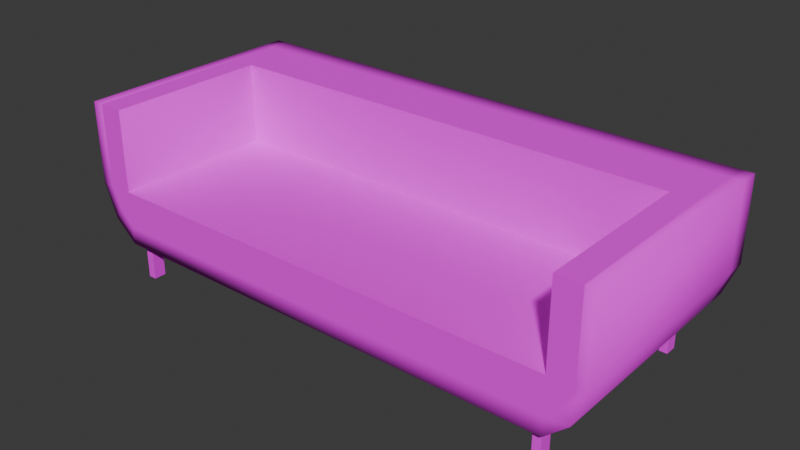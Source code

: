 # Source: Couch_1.blend  (saved by Blender 4.0.36; exported with 4.5.12 LTS)
import bpy
from mathutils import Matrix  # noqa: F401  (used for matrix-valued properties, if any)

bpy.ops.wm.read_factory_settings(use_empty=True)
scene = bpy.context.scene
scene.name = 'Scene'

# ---- collections
col_collection = bpy.data.collections.new('Collection'); scene.collection.children.link(col_collection)

# ---- images (referenced by path relative to the original .blend; pixels are not part of the script)
import os
ASSET_DIR = os.environ.get("B2B_ASSET_DIR", "")  # directory of the original .blend (textures are referenced by path, not embedded)
HERE = os.path.dirname(os.path.abspath(__file__))  # packed textures are extracted next to this script under _unpacked/

def load_image(name, relpath, width, height, colorspace="sRGB"):
    """Load a texture the original file referenced (path relative to the .blend, or extracted next to this script)."""
    p = next((c for c in (os.path.join(HERE, relpath), os.path.join(ASSET_DIR, relpath)) if relpath and os.path.exists(c)), "")
    if p:
        img = bpy.data.images.load(p, check_existing=True)
        img.name = name
    else:  # same state as the original file: an image datablock whose file is absent (Cycles renders it pink)
        img = bpy.data.images.new(name, width, height)
        img.source = "FILE"
        img.filepath = "//" + (relpath or name)
    img.colorspace_settings.name = colorspace
    return img
img_couch_1_texture_1_png = load_image('Couch 1 Texture 1.png', 'Couch 1 Texture 1.png', 1024, 1024, 'sRGB')

# ---- materials (node trees are filled in below, after node groups)
mat_couch_1 = bpy.data.materials.new('Couch 1')
mat_couch_1.use_transparent_shadow = False

# ---- material node trees
mat_couch_1.use_nodes = True; mat_couch_1.node_tree.nodes.clear()
_N = mat_couch_1.node_tree.nodes; _L = mat_couch_1.node_tree.links
n0 = _N.new('ShaderNodeOutputMaterial'); n0.name = 'Material Output'; n0.location = (300, 300)
n1 = _N.new('ShaderNodeTexImage'); n1.name = 'Image Texture'; n1.location = (-341, 276)
n1.image = img_couch_1_texture_1_png
n2 = _N.new('ShaderNodeBsdfPrincipled'); n2.name = 'Principled BSDF'; n2.location = (-1, 306)
n2.inputs[2].default_value = 1.0
n2.inputs[3].default_value = 1.45
_L.new(n2.outputs[0], n0.inputs[0])
_L.new(n1.outputs[0], n2.inputs[0])
n0.is_active_output = True

# ---- world
world_world = bpy.data.worlds.new('World'); scene.world = world_world
world_world.use_nodes = True; world_world.node_tree.nodes.clear()
_N = world_world.node_tree.nodes; _L = world_world.node_tree.links
n0 = _N.new('ShaderNodeOutputWorld'); n0.name = 'World Output'; n0.location = (300, 300)
n1 = _N.new('ShaderNodeBackground'); n1.name = 'Background'; n1.location = (10, 300)
n1.inputs[0].default_value = (0.05088, 0.05088, 0.05088, 1.0)
_L.new(n1.outputs[0], n0.inputs[0])
n0.is_active_output = True
world_world.color = (0.05088, 0.05088, 0.05088)
world_world.use_sun_shadow = False
world_world.sun_shadow_jitter_overblur = 0.0

# ---- meshes
me_cube_002 = bpy.data.meshes.new('Cube.002')
me_cube_002.from_pydata([(1.018, -0.4795, 0.2438), (0.0, -0.4795, 0.2438), (1.083, -0.4795, 0.3106), (1.018, -0.4795, 0.7664), (1.018, -0.4795, 0.406), (0.0, -0.4795, 0.406), (1.126, 0.2397, 0.7664), (1.018, 0.2397, 0.7664), (1.018, 0.2397, 0.406), (0.0, 0.2397, 0.406), (0.0, 0.4795, 0.7664), (1.018, 0.4795, 0.7664), (0.0, 0.2397, 0.7664), (1.018, -0.4795, 0.1671), (1.018, 0.4795, 0.1671), (0.0, 0.4795, 0.1671), (0.0, -0.4795, 0.1671), (1.119, 0.4795, 0.2563), (1.119, -0.4795, 0.2563), (1.177, 0.4795, 0.4055), (1.177, -0.4795, 0.4055), (1.126, -0.4795, 0.4055), (1.126, 0.4795, 0.7664), (1.177, 0.4795, 0.7664), (1.177, -0.4795, 0.7664), (1.126, -0.4795, 0.7664), (0.0, 0.5662, 0.2438), (1.018, 0.5662, 0.2438), (1.018, 0.5662, 0.1671), (0.0, 0.5662, 0.1671), (1.083, 0.5662, 0.3106), (1.119, 0.5662, 0.2563), (1.126, 0.5662, 0.4055), (1.177, 0.5662, 0.4055), (1.126, 0.5662, 0.7664), (1.177, 0.5662, 0.7664), (1.018, 0.5662, 0.7664), (0.0, 0.5662, 0.7664), (0.0, 0.5662, 0.4055), (1.018, 0.5662, 0.4055), (0.9602, -0.4387, 0.0009824), (0.9602, -0.4387, 0.1737), (0.9602, -0.3844, 0.0009824), (0.9602, -0.3844, 0.1737), (0.9962, -0.4387, 0.0009824), (0.9962, -0.4387, 0.1737), (0.9962, -0.3844, 0.0009824), (0.9962, -0.3844, 0.1737), (0.9602, 0.4415, 0.0009824), (0.9602, 0.4415, 0.1737), (0.9602, 0.4957, 0.0009824), (0.9602, 0.4957, 0.1737), (0.9962, 0.4415, 0.0009824), (0.9962, 0.4415, 0.1737), (0.9962, 0.4957, 0.0009824), (0.9962, 0.4957, 0.1737), (-1.018, -0.4795, 0.2438), (-1.083, -0.4795, 0.3106), (-1.018, -0.4795, 0.7664), (-1.018, -0.4795, 0.406), (-1.126, 0.2397, 0.7664), (-1.018, 0.2397, 0.7664), (-1.018, 0.2397, 0.406), (-1.018, 0.4795, 0.7664), (-1.018, -0.4795, 0.1671), (-1.018, 0.4795, 0.1671), (-1.119, 0.4795, 0.2563), (-1.119, -0.4795, 0.2563), (-1.177, 0.4795, 0.4055), (-1.177, -0.4795, 0.4055), (-1.126, -0.4795, 0.4055), (-1.126, 0.4795, 0.7664), (-1.177, 0.4795, 0.7664), (-1.177, -0.4795, 0.7664), (-1.126, -0.4795, 0.7664), (-1.018, 0.5662, 0.2438), (-1.018, 0.5662, 0.1671), (-1.083, 0.5662, 0.3106), (-1.119, 0.5662, 0.2563), (-1.126, 0.5662, 0.4055), (-1.177, 0.5662, 0.4055), (-1.126, 0.5662, 0.7664), (-1.177, 0.5662, 0.7664), (-1.018, 0.5662, 0.7664), (-1.018, 0.5662, 0.4055), (-0.9602, -0.4387, 0.0009824), (-0.9602, -0.4387, 0.1737), (-0.9602, -0.3844, 0.0009824), (-0.9602, -0.3844, 0.1737), (-0.9962, -0.4387, 0.0009824), (-0.9962, -0.4387, 0.1737), (-0.9962, -0.3844, 0.0009824), (-0.9962, -0.3844, 0.1737), (-0.9602, 0.4415, 0.0009824), (-0.9602, 0.4415, 0.1737), (-0.9602, 0.4957, 0.0009824), (-0.9602, 0.4957, 0.1737), (-0.9962, 0.4415, 0.0009824), (-0.9962, 0.4415, 0.1737), (-0.9962, 0.4957, 0.0009824), (-0.9962, 0.4957, 0.1737)], [], [(9, 5, 4, 8), (6, 22, 11, 7), (21, 25, 3, 4), (25, 6, 7, 3), (1, 0, 4, 5), (21, 4, 0, 2), (8, 4, 3, 7), (10, 12, 7, 11), (9, 8, 7, 12), (17, 14, 28, 31), (39, 38, 37, 36), (15, 14, 13, 16), (13, 0, 1, 16), (14, 15, 29, 28), (0, 13, 18, 2), (13, 14, 17, 18), (21, 20, 24, 25), (2, 18, 20, 21), (18, 17, 19, 20), (23, 22, 25, 24), (20, 19, 23, 24), (29, 26, 27, 28), (28, 27, 30, 31), (31, 30, 32, 33), (33, 32, 34, 35), (23, 19, 33, 35), (27, 26, 38, 39), (22, 23, 35, 34), (19, 17, 31, 33), (10, 11, 36, 37), (39, 36, 34, 32), (22, 34, 36, 11), (30, 27, 39, 32), (40, 41, 43, 42), (42, 43, 47, 46), (46, 47, 45, 44), (44, 45, 41, 40), (42, 46, 44, 40), (47, 43, 41, 45), (48, 49, 51, 50), (50, 51, 55, 54), (54, 55, 53, 52), (52, 53, 49, 48), (50, 54, 52, 48), (55, 51, 49, 53), (9, 62, 59, 5), (60, 61, 63, 71), (70, 59, 58, 74), (74, 58, 61, 60), (1, 5, 59, 56), (70, 57, 56, 59), (62, 61, 58, 59), (10, 63, 61, 12), (9, 12, 61, 62), (66, 78, 76, 65), (84, 83, 37, 38), (15, 16, 64, 65), (64, 16, 1, 56), (65, 76, 29, 15), (56, 57, 67, 64), (64, 67, 66, 65), (70, 74, 73, 69), (57, 70, 69, 67), (67, 69, 68, 66), (72, 73, 74, 71), (69, 73, 72, 68), (29, 76, 75, 26), (76, 78, 77, 75), (78, 80, 79, 77), (80, 82, 81, 79), (72, 82, 80, 68), (75, 84, 38, 26), (71, 81, 82, 72), (68, 80, 78, 66), (10, 37, 83, 63), (84, 79, 81, 83), (71, 63, 83, 81), (77, 79, 84, 75), (85, 87, 88, 86), (87, 91, 92, 88), (91, 89, 90, 92), (89, 85, 86, 90), (87, 85, 89, 91), (92, 90, 86, 88), (93, 95, 96, 94), (95, 99, 100, 96), (99, 97, 98, 100), (97, 93, 94, 98), (95, 93, 97, 99), (100, 98, 94, 96)])
me_cube_002.polygons.foreach_set('use_smooth', [0, 0, 0, 0, 0, 0, 1, 0, 0, 1, 1, 1, 1, 1, 1, 1, 1, 1, 1, 1, 1, 1, 1, 1, 1, 1, 1, 1, 1, 1, 1, 1, 1, 0, 0, 0, 0, 0, 0, 0, 0, 0, 0, 0, 0, 0, 0, 0, 0, 0, 0, 1, 0, 0, 1, 1, 1, 1, 1, 1, 1, 1, 1, 1, 1, 1, 1, 1, 1, 1, 1, 1, 1, 1, 1, 1, 1, 1, 0, 0, 0, 0, 0, 0, 0, 0, 0, 0, 0, 0])
_uv = me_cube_002.uv_layers.new(name='UVMap')
_uv.uv.foreach_set('vector', [8.421e-05, 8.398e-05, 0.4285, 8.407e-05, 0.4285, 0.9999, 8.405e-05, 0.9999, 0.4285, 1.0, 4.617e-05, 1.0, 4.62e-05, 0.9039, 0.4285, 0.9039, 0.4285, 0.3096, 0.4285, 1.0, 4.55e-05, 1.0, 4.55e-05, 0.3105, 3.875e-05, 1.0, 3.878e-05, 3.879e-05, 0.4285, 3.88e-05, 0.4285, 1.0, 3.996e-05, 1.0, 3.991e-05, 3.994e-05, 0.4285, 3.994e-05, 0.4285, 1.0, 0.4285, 0.3096, 4.55e-05, 0.3105, 4.55e-05, 4.547e-05, 0.4285, 0.0009043, 0.4285, 7.072e-05, 0.4285, 0.9999, 7.083e-05, 0.9999, 7.078e-05, 7.079e-05, 4.635e-05, 4.621e-05, 0.4285, 4.622e-05, 0.4285, 0.9039, 4.62e-05, 0.9039, 5.957e-05, 0.9999, 5.953e-05, 5.95e-05, 0.4285, 5.949e-05, 0.4285, 0.9999, 0.4806, 0.2061, 0.4806, 3.636e-05, 1.0, 3.636e-05, 1.0, 0.2061, 0.3205, 0.0961, 0.3205, 0.9999, 6.822e-05, 0.9999, 6.808e-05, 0.0961, 0.5086, 0.9999, 0.5086, 9.703e-05, 0.9968, 9.704e-05, 0.9968, 0.9999, 2.745e-05, 2.753e-05, 0.0754, 5.704e-05, 0.0754, 1.0, 2.75e-05, 1.0, 2.924e-05, 1.0, 2.934e-05, 2.92e-05, 0.0853, 2.921e-05, 0.0853, 1.0, 0.5769, 0.0004427, 0.9955, 4.461e-05, 0.9955, 0.1744, 0.5769, 0.1833, 0.9981, 8.279e-05, 0.9981, 0.9999, 0.8836, 0.9999, 0.8836, 8.279e-05, 0.5769, 0.4126, 0.9955, 0.4293, 0.9955, 1.0, 0.5769, 0.9957, 0.5769, 0.1833, 0.9955, 0.1744, 0.9955, 0.4293, 0.5769, 0.4126, 0.8836, 8.279e-05, 0.8836, 0.9999, 0.7481, 0.9999, 0.7481, 8.279e-05, 0.5085, 2.303e-05, 0.9968, 2.304e-05, 0.9968, 1.0, 0.5085, 1.0, 0.7481, 8.279e-05, 0.7481, 0.9999, 0.4424, 0.9999, 0.4424, 8.27e-05, 0.5085, 2.742e-05, 0.9968, 2.742e-05, 0.9968, 1.0, 0.5085, 1.0, 0.5767, 4.458e-05, 0.9922, 0.0004542, 0.9922, 0.1678, 0.5767, 0.1744, 0.5767, 0.1744, 0.9922, 0.1678, 0.9922, 0.4126, 0.5767, 0.4293, 0.5767, 0.4293, 0.9922, 0.4126, 0.9922, 0.9833, 0.5767, 1.0, 0.4806, 1.0, 0.4806, 0.4499, 1.0, 0.4499, 1.0, 1.0, 0.4642, 0.0961, 0.4642, 0.9999, 0.3205, 0.9999, 0.3205, 0.0961, 0.9968, 0.9999, 0.5085, 0.9999, 0.5085, 7.691e-05, 0.9968, 7.689e-05, 0.4806, 0.4499, 0.4806, 0.2061, 1.0, 0.2061, 1.0, 0.4499, 0.9968, 2.772e-05, 0.9968, 0.9039, 0.5085, 0.9039, 0.5085, 2.772e-05, 0.3205, 0.0961, 6.808e-05, 0.0961, 6.807e-05, 6.807e-05, 0.3205, 6.806e-05, 0.9968, 1.0, 0.5085, 1.0, 0.5085, 0.9039, 0.9968, 0.9039, 0.4049, 0.03793, 0.4642, 0.0961, 0.3205, 0.0961, 0.3205, 6.806e-05, 0.8451, 0.8492, 0.8451, 0.9477, 0.8142, 0.9477, 0.8142, 0.8492, 0.938, 0.8492, 0.938, 0.9477, 0.907, 0.9477, 0.907, 0.8492, 0.907, 0.8492, 0.907, 0.9477, 0.8761, 0.9477, 0.8761, 0.8492, 0.8761, 0.8492, 0.8761, 0.9477, 0.8451, 0.9477, 0.8451, 0.8492, 0.8142, 0.8492, 0.8142, 0.8182, 0.8451, 0.8182, 0.8451, 0.8492, 0.907, 0.9477, 0.938, 0.9477, 0.938, 0.9786, 0.907, 0.9786, 0.8451, 0.8492, 0.8451, 0.9477, 0.8142, 0.9477, 0.8142, 0.8492, 0.938, 0.8492, 0.938, 0.9477, 0.907, 0.9477, 0.907, 0.8492, 0.907, 0.8492, 0.907, 0.9477, 0.8761, 0.9477, 0.8761, 0.8492, 0.8761, 0.8492, 0.8761, 0.9477, 0.8451, 0.9477, 0.8451, 0.8492, 0.8142, 0.8492, 0.8142, 0.8182, 0.8451, 0.8182, 0.8451, 0.8492, 0.907, 0.9477, 0.938, 0.9477, 0.938, 0.9786, 0.907, 0.9786, 0.4285, 8.404e-05, 0.4285, 0.9999, 8.413e-05, 0.9999, 8.409e-05, 8.405e-05, 4.619e-05, 1.0, 4.62e-05, 0.9039, 0.4285, 0.9039, 0.4285, 1.0, 4.562e-05, 0.3096, 0.4285, 0.3105, 0.4285, 1.0, 4.55e-05, 1.0, 0.4285, 1.0, 3.883e-05, 1.0, 3.878e-05, 3.878e-05, 0.4285, 3.877e-05, 3.993e-05, 3.994e-05, 0.4285, 3.994e-05, 0.4285, 1.0, 3.997e-05, 1.0, 4.562e-05, 0.3096, 0.003485, 0.002857, 0.4285, 4.548e-05, 0.4285, 0.3105, 0.4285, 0.9999, 7.081e-05, 0.9999, 7.077e-05, 7.077e-05, 0.4285, 7.078e-05, 0.4285, 4.613e-05, 0.4285, 0.9039, 4.62e-05, 0.9039, 4.615e-05, 4.614e-05, 5.95e-05, 5.949e-05, 0.4285, 5.946e-05, 0.4285, 0.9999, 5.954e-05, 0.9999, 1.0, 0.2061, 0.4806, 0.2061, 0.4806, 3.636e-05, 1.0, 3.636e-05, 0.3205, 0.9039, 6.817e-05, 0.9039, 6.813e-05, 6.81e-05, 0.3205, 6.812e-05, 0.5086, 9.708e-05, 0.9968, 9.701e-05, 0.9968, 0.9999, 0.5086, 0.9999, 2.75e-05, 1.0, 2.745e-05, 2.745e-05, 0.0754, 2.746e-05, 0.0754, 0.9999, 0.0853, 1.0, 2.924e-05, 1.0, 2.919e-05, 2.922e-05, 0.0853, 2.92e-05, 0.9922, 0.0004426, 0.9922, 0.1678, 0.5767, 0.1744, 0.5767, 4.452e-05, 0.9981, 0.9999, 0.8836, 0.9999, 0.8836, 8.267e-05, 0.9981, 8.27e-05, 0.9922, 0.4126, 0.9922, 0.9833, 0.5767, 1.0, 0.5767, 0.4293, 0.9922, 0.1678, 0.9922, 0.4126, 0.5767, 0.4293, 0.5767, 0.1744, 0.8836, 0.9999, 0.7481, 0.9999, 0.7481, 8.267e-05, 0.8836, 8.267e-05, 0.9968, 2.301e-05, 0.9968, 1.0, 0.5085, 1.0, 0.5085, 2.3e-05, 0.7481, 0.9999, 0.4424, 0.9999, 0.4424, 8.273e-05, 0.7481, 8.267e-05, 0.9968, 2.745e-05, 0.9968, 1.0, 0.5085, 1.0, 0.5085, 2.744e-05, 0.9955, 4.461e-05, 0.9955, 0.1744, 0.5769, 0.1833, 0.5769, 0.0004543, 0.9955, 0.1744, 0.9955, 0.4293, 0.5769, 0.4126, 0.5769, 0.1833, 0.9955, 0.4293, 0.9955, 1.0, 0.5769, 0.9957, 0.5769, 0.4126, 1.0, 1.0, 0.4806, 1.0, 0.4806, 0.4499, 1.0, 0.4499, 0.4642, 0.9039, 0.3205, 0.9039, 0.3205, 6.812e-05, 0.4642, 6.814e-05, 0.5085, 0.9999, 0.5085, 7.829e-05, 0.9968, 7.692e-05, 0.9968, 0.9999, 1.0, 0.4499, 0.4806, 0.4499, 0.4806, 0.2061, 1.0, 0.2061, 0.5085, 2.771e-05, 0.9968, 2.772e-05, 0.9968, 0.9039, 0.5085, 0.9039, 0.3205, 0.9039, 0.3205, 0.9999, 6.817e-05, 0.9999, 6.817e-05, 0.9039, 0.5085, 1.0, 0.5085, 0.9039, 0.9968, 0.9039, 0.9968, 1.0, 0.4049, 0.9621, 0.3205, 0.9999, 0.3205, 0.9039, 0.4642, 0.9039, 0.8451, 0.8492, 0.8142, 0.8492, 0.8142, 0.9477, 0.8451, 0.9477, 0.938, 0.8492, 0.907, 0.8492, 0.907, 0.9477, 0.938, 0.9477, 0.907, 0.8492, 0.8761, 0.8492, 0.8761, 0.9477, 0.907, 0.9477, 0.8761, 0.8492, 0.8451, 0.8492, 0.8451, 0.9477, 0.8761, 0.9477, 0.8142, 0.8492, 0.8451, 0.8492, 0.8451, 0.8182, 0.8142, 0.8182, 0.907, 0.9477, 0.907, 0.9786, 0.938, 0.9786, 0.938, 0.9477, 0.8451, 0.8492, 0.8142, 0.8492, 0.8142, 0.9477, 0.8451, 0.9477, 0.938, 0.8492, 0.907, 0.8492, 0.907, 0.9477, 0.938, 0.9477, 0.907, 0.8492, 0.8761, 0.8492, 0.8761, 0.9477, 0.907, 0.9477, 0.8761, 0.8492, 0.8451, 0.8492, 0.8451, 0.9477, 0.8761, 0.9477, 0.8142, 0.8492, 0.8451, 0.8492, 0.8451, 0.8182, 0.8142, 0.8182, 0.907, 0.9477, 0.907, 0.9786, 0.938, 0.9786, 0.938, 0.9477])
me_cube_002.materials.append(mat_couch_1)
me_cube_002.update()

# ---- objects
ob_cube_001 = bpy.data.objects.new('Cube.001', me_cube_002)

# ---- transforms, parenting, visibility, modifiers, constraints
ob_cube_001.location = (0.0, 0.0, 0.0)

# ---- collection membership
col_collection.objects.link(ob_cube_001)

# ---- scene / render settings (as saved in the file)
scene.frame_start = 1; scene.frame_end = 250; scene.frame_set(1)
scene.render.engine = 'BLENDER_EEVEE_NEXT'
scene.cycles.sampling_pattern = 'TABULATED_SOBOL'
bpy.context.view_layer.update()

# ---- added for rendering (the .blend has no active camera and no usable light): camera, sun
cam_auto = bpy.data.cameras.new('AutoCamera')
cam_auto.lens = 50.0
cam_auto.sensor_width = 36.0
cam_auto.clip_end = 1000.0
ob_auto_camera = bpy.data.objects.new('AutoCamera', cam_auto)
scene.collection.objects.link(ob_auto_camera)
ob_auto_camera.location = (2.48578, -2.93955, 2.37231)
ob_auto_camera.rotation_euler = (1.09748, -7.21219e-08, 0.694738)
scene.camera = ob_auto_camera
light_auto_sun = bpy.data.lights.new('AutoSun', 'SUN')
light_auto_sun.energy = 3.0
light_auto_sun.angle = 0.0523599
ob_auto_sun = bpy.data.objects.new('AutoSun', light_auto_sun)
scene.collection.objects.link(ob_auto_sun)
ob_auto_sun.rotation_euler = (0.872665, 0.174533, 0.523599)
bpy.context.view_layer.update()
